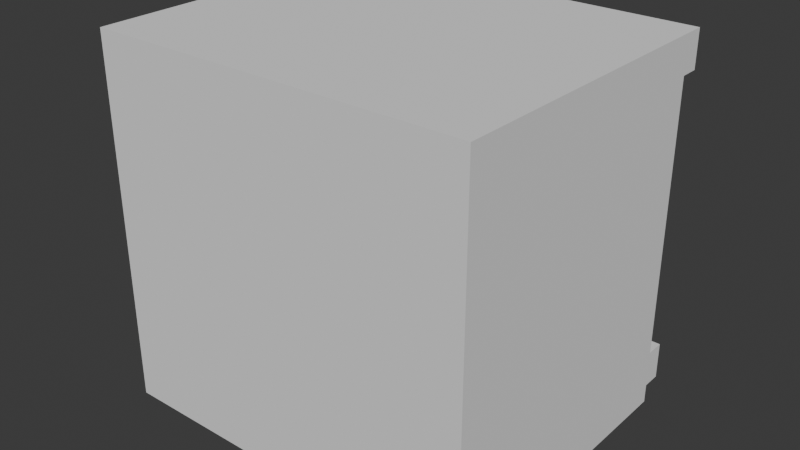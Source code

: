 # Source: bench.blend  (saved by Blender 5.2.45; exported with 4.5.12 LTS)
import bpy
from mathutils import Matrix  # noqa: F401  (used for matrix-valued properties, if any)

bpy.ops.wm.read_factory_settings(use_empty=True)
scene = bpy.context.scene
scene.name = 'Scene'

# ---- collections
col_collection = bpy.data.collections.new('Collection'); scene.collection.children.link(col_collection)

# ---- world
world_world = bpy.data.worlds.new('World'); scene.world = world_world
world_world.use_nodes = True; world_world.node_tree.nodes.clear()
_N = world_world.node_tree.nodes; _L = world_world.node_tree.links
n0 = _N.new('ShaderNodeOutputWorld'); n0.name = 'World Output'; n0.location = (200, 100)
n1 = _N.new('ShaderNodeBackground'); n1.name = 'Background'; n1.location = (-200, 100)
n1.inputs[0].default_value = (0.05088, 0.05088, 0.05088, 1.0)
_L.new(n1.outputs[0], n0.inputs[0])
n0.is_active_output = True
world_world.color = (0.05088, 0.05088, 0.05088)
world_world.sun_shadow_jitter_overblur = 0.0

# ---- meshes
me_cube_010 = bpy.data.meshes.new('Cube.010')
me_cube_010.from_pydata([(-0.008384, -0.5747, 0.08356), (-0.008384, -0.5747, 0.1003), (-0.008384, -0.5379, 0.08356), (-0.008384, -0.5287, 0.1003), (0.008384, -0.5747, 0.08356), (0.008384, -0.5747, 0.1003), (0.008384, -0.5379, 0.08356), (0.008384, -0.5287, 0.1003), (-0.008384, -0.5747, -0.08356), (-0.008384, -0.5747, -0.1003), (-0.008384, -0.5379, -0.08356), (-0.008384, -0.5287, -0.1003), (0.008384, -0.5747, -0.08356), (0.008384, -0.5747, -0.1003), (0.008384, -0.5379, -0.08356), (0.008384, -0.5287, -0.1003), (-0.2671, -0.5747, 0.08356), (-0.2671, -0.5747, 0.1003), (-0.2671, -0.5379, 0.08356), (-0.2671, -0.5287, 0.1003), (-0.2839, -0.5747, 0.08356), (-0.2839, -0.5747, 0.1003), (-0.2839, -0.5379, 0.08356), (-0.2839, -0.5287, 0.1003), (-0.2671, -0.5747, -0.08356), (-0.2671, -0.5747, -0.1003), (-0.2671, -0.5379, -0.08356), (-0.2671, -0.5287, -0.1003), (-0.2839, -0.5747, -0.08356), (-0.2839, -0.5747, -0.1003), (-0.2839, -0.5379, -0.08356), (-0.2839, -0.5287, -0.1003), (0.5395, -0.5747, 0.4163), (0.5395, -0.5747, -0.5061), (-0.1378, -0.5747, -0.5061), (-0.1378, -0.5747, 0.4163), (-0.9493, -1.846, -0.7877), (-0.9493, -1.846, 0.6979), (-0.9493, -0.4935, -0.7877), (-0.9493, -0.4935, 0.6979), (0.6738, -1.846, -0.7877), (0.6738, -1.846, 0.6979), (0.6738, -0.4935, -0.7877), (0.6738, -0.4935, 0.6979), (-0.9493, -1.846, -0.6296), (-0.9493, -1.846, 0.5398), (-0.9493, -0.4935, 0.5398), (-0.9493, -0.4935, -0.6296), (0.6738, -0.4935, 0.5398), (0.6738, -0.4935, -0.6296), (0.6738, -1.846, 0.5398), (0.6738, -1.846, -0.6296), (-0.9493, -0.4935, 0.5398), (-0.9493, -0.4935, -0.6296), (0.6738, -0.4935, 0.5398), (0.6738, -0.4935, -0.6296), (-0.9493, -0.4935, 0.5398), (-0.9493, -0.4935, -0.6296), (0.6738, -0.4935, 0.5398), (0.6738, -0.4935, -0.6296), (-0.9493, -0.5747, 0.5398), (-0.9493, -0.5747, -0.6296), (0.6738, -0.5747, 0.5398), (0.6738, -0.5747, -0.6296), (-0.9493, -1.846, -0.8679), (-0.9493, -1.846, -0.7877), (0.6738, -1.846, -0.7877), (0.6738, -1.846, -0.8679), (-0.9493, -0.5747, -0.7877), (-0.9493, -0.5747, -0.8679), (0.6738, -0.5747, -0.7877), (0.6738, -0.5747, -0.8679), (-0.8646, -0.5747, -0.5702), (-0.8646, -0.5747, 0.4804), (0.5891, -0.5747, 0.4804), (0.5891, -0.5747, -0.5702), (-0.815, -0.5747, -0.5061), (-0.815, -0.5747, 0.4163), (0.5395, -0.5747, 0.4163), (0.5395, -0.5747, -0.5061), (-0.2969, -0.5747, -0.2313), (-0.2969, -0.5747, -0.1588), (-0.253, -0.5747, -0.1588), (-0.253, -0.5747, -0.2313), (-0.2969, -0.5584, -0.1588), (-0.2969, -0.5584, -0.2313), (-0.253, -0.5584, -0.2313), (-0.253, -0.5584, -0.1588)], [(58, 62)], [(0, 1, 3, 2), (6, 7, 5, 4), (2, 6, 4, 0), (7, 3, 1, 5), (7, 3, 11, 15), (2, 3, 7, 6), (8, 10, 11, 9), (14, 12, 13, 15), (10, 8, 12, 14), (15, 13, 9, 11), (2, 6, 14, 10), (15, 11, 10, 14), (14, 6, 7, 15), (11, 3, 2, 10), (16, 18, 19, 17), (22, 20, 21, 23), (18, 16, 20, 22), (23, 21, 17, 19), (23, 31, 27, 19), (18, 22, 23, 19), (24, 25, 27, 26), (30, 31, 29, 28), (26, 30, 28, 24), (31, 27, 25, 29), (18, 26, 30, 22), (31, 30, 26, 27), (30, 31, 23, 22), (27, 26, 18, 19), (34, 35, 32, 33), (83, 80, 85, 86), (46, 39, 43, 48), (48, 43, 41, 50), (50, 41, 37, 45), (38, 42, 40, 36), (43, 39, 37, 41), (40, 51, 44, 36), (51, 50, 45, 44), (42, 49, 51, 40), (38, 47, 49, 42), (46, 48, 54, 52), (36, 44, 47, 38), (50, 62, 63, 51), (49, 47, 53, 55), (59, 57, 61, 63), (55, 53, 57, 59), (53, 47, 61, 57), (52, 54, 58, 56), (59, 63, 51, 55), (52, 56, 60, 46), (44, 45, 60, 61, 47), (45, 37, 39, 46, 60), (67, 66, 65, 64), (66, 70, 71, 67), (69, 68, 70, 71), (64, 65, 68, 69), (61, 60, 73, 72), (60, 62, 74, 73), (62, 63, 75, 74), (63, 61, 72, 75), (72, 73, 77, 76), (73, 74, 78, 77), (74, 75, 79, 78), (75, 72, 76, 79), (77, 35, 34, 76), (85, 84, 87, 86), (80, 81, 84, 85), (82, 83, 86, 87), (81, 82, 87, 84)])
_uv = me_cube_010.uv_layers.new(name='UVMap')
_uv.uv.foreach_set('vector', [0.375, 0.0, 0.625, 0.0, 0.625, 0.25, 0.375, 0.25, 0.375, 0.5, 0.625, 0.5, 0.625, 0.75, 0.375, 0.75, 0.125, 0.5, 0.375, 0.5, 0.375, 0.75, 0.125, 0.75, 0.625, 0.5, 0.875, 0.5, 0.875, 0.75, 0.625, 0.75, 0.625, 0.5, 0.875, 0.5, 0.875, 0.5, 0.625, 0.5, 0.375, 0.25, 0.875, 0.5, 0.625, 0.5, 0.375, 0.5, 0.375, 0.0, 0.375, 0.25, 0.625, 0.25, 0.625, 0.0, 0.375, 0.5, 0.375, 0.75, 0.625, 0.75, 0.625, 0.5, 0.125, 0.5, 0.125, 0.75, 0.375, 0.75, 0.375, 0.5, 0.625, 0.5, 0.625, 0.75, 0.875, 0.75, 0.875, 0.5, 0.125, 0.5, 0.375, 0.5, 0.375, 0.5, 0.125, 0.5, 0.625, 0.5, 0.625, 0.25, 0.125, 0.5, 0.375, 0.5, 0.0, 0.0, 0.0, 0.0, 0.0, 0.0, 0.0, 0.0, 0.0, 0.0, 0.0, 0.0, 0.0, 0.0, 0.0, 0.0, 0.375, 0.0, 0.375, 0.25, 0.625, 0.25, 0.625, 0.0, 0.375, 0.5, 0.375, 0.75, 0.625, 0.75, 0.625, 0.5, 0.125, 0.5, 0.125, 0.75, 0.375, 0.75, 0.375, 0.5, 0.625, 0.5, 0.625, 0.75, 0.875, 0.75, 0.875, 0.5, 0.625, 0.5, 0.625, 0.5, 0.875, 0.5, 0.875, 0.5, 0.375, 0.25, 0.375, 0.5, 0.625, 0.5, 0.875, 0.5, 0.375, 0.0, 0.625, 0.0, 0.625, 0.25, 0.375, 0.25, 0.375, 0.5, 0.625, 0.5, 0.625, 0.75, 0.375, 0.75, 0.125, 0.5, 0.375, 0.5, 0.375, 0.75, 0.125, 0.75, 0.625, 0.5, 0.875, 0.5, 0.875, 0.75, 0.625, 0.75, 0.125, 0.5, 0.125, 0.5, 0.375, 0.5, 0.375, 0.5, 0.625, 0.5, 0.375, 0.5, 0.125, 0.5, 0.625, 0.25, 0.0, 0.0, 0.0, 0.0, 0.0, 0.0, 0.0, 0.0, 0.0, 0.0, 0.0, 0.0, 0.0, 0.0, 0.0, 0.0, 0.4671, 0.375, 0.5329, 0.375, 0.5329, 0.4846, 0.4671, 0.4846, 0.4924, 0.3306, 0.4924, 0.3098, 0.4924, 0.3098, 0.4924, 0.3306, 0.5417, 0.25, 0.625, 0.25, 0.625, 0.5, 0.5417, 0.5, 0.5417, 0.5, 0.625, 0.5, 0.625, 0.75, 0.5417, 0.75, 0.5417, 0.75, 0.625, 0.75, 0.625, 1.0, 0.5417, 1.0, 0.125, 0.5, 0.375, 0.5, 0.375, 0.75, 0.125, 0.75, 0.625, 0.5, 0.875, 0.5, 0.875, 0.75, 0.625, 0.75, 0.375, 0.75, 0.4583, 0.75, 0.4583, 1.0, 0.375, 1.0, 0.4583, 0.75, 0.5417, 0.75, 0.5417, 1.0, 0.4583, 1.0, 0.375, 0.5, 0.4583, 0.5, 0.4583, 0.75, 0.375, 0.75, 0.375, 0.25, 0.4583, 0.25, 0.4583, 0.5, 0.375, 0.5, 0.5417, 0.25, 0.5417, 0.5, 0.5417, 0.5, 0.5417, 0.25, 0.375, 0.0, 0.4583, 0.0, 0.4583, 0.25, 0.375, 0.25, 0.5417, 0.75, 0.5417, 0.5, 0.4583, 0.5, 0.4583, 0.75, 0.4583, 0.5, 0.4583, 0.25, 0.4583, 0.25, 0.4583, 0.5, 0.4583, 0.5, 0.4583, 0.25, 0.4583, 0.25, 0.4583, 0.5, 0.4583, 0.5, 0.4583, 0.25, 0.4583, 0.25, 0.4583, 0.5, 0.0, 0.0, 0.0, 0.0, 0.0, 0.0, 0.0, 0.0, 0.5417, 0.25, 0.5417, 0.5, 0.5417, 0.5, 0.5417, 0.25, 0.4583, 0.5, 0.4583, 0.5, 0.4583, 0.75, 0.4583, 0.5, 0.5417, 0.25, 0.5417, 0.25, 0.0, 0.0, 0.5417, 0.25, 0.4583, 0.0, 0.5417, 1.0, 0.5417, 0.25, 0.0, 0.0, 0.4583, 0.25, 0.5417, 1.0, 0.875, 0.75, 0.625, 0.25, 0.5417, 0.25, 0.5417, 0.25, 0.4583, 0.75, 0.5417, 0.75, 0.5417, 1.0, 0.4583, 1.0, 0.5417, 0.75, 0.5417, 0.5, 0.4583, 0.5, 0.4583, 0.75, 0.4583, 0.25, 0.5417, 0.25, 0.5417, 0.5, 0.4583, 0.5, 0.4583, 1.0, 0.5417, 1.0, 0.5417, 0.25, 0.4583, 0.25, 0.4583, 0.25, 0.5417, 0.25, 0.5374, 0.2574, 0.4626, 0.2574, 0.5417, 0.25, 0.5417, 0.5, 0.5374, 0.4926, 0.5374, 0.2574, 0.5417, 0.5, 0.4583, 0.5, 0.4626, 0.4926, 0.5374, 0.4926, 0.4583, 0.5, 0.4583, 0.25, 0.4626, 0.2574, 0.4626, 0.4926, 0.4626, 0.2574, 0.5374, 0.2574, 0.5329, 0.2654, 0.4671, 0.2654, 0.5374, 0.2574, 0.5374, 0.4926, 0.5329, 0.4846, 0.5329, 0.2654, 0.5374, 0.4926, 0.4626, 0.4926, 0.4671, 0.4846, 0.5329, 0.4846, 0.4626, 0.4926, 0.4626, 0.2574, 0.4671, 0.2654, 0.4671, 0.4846, 0.5329, 0.2654, 0.5329, 0.375, 0.4671, 0.375, 0.4671, 0.2654, 0.4924, 0.3098, 0.5076, 0.3098, 0.5076, 0.3306, 0.4924, 0.3306, 0.4924, 0.3098, 0.5076, 0.3098, 0.5076, 0.3098, 0.4924, 0.3098, 0.5076, 0.3306, 0.4924, 0.3306, 0.4924, 0.3306, 0.5076, 0.3306, 0.5076, 0.3098, 0.5076, 0.3306, 0.5076, 0.3306, 0.5076, 0.3098])
me_cube_010.update()
me_cube_010.normals_split_custom_set([tuple(v) for v in zip(*[iter([-1.0, -2.1e-08, 0.0, -1.0, -2.1e-08, 0.0, -1.0, -2.1e-08, 0.0, -1.0, -2.1e-08, 0.0, 1.0, -2.1e-08, 0.0, 1.0, -2.1e-08, 0.0, 1.0, -2.1e-08, 0.0, 1.0, -2.1e-08, 0.0, 0.0, 4.057e-07, -1.0, 0.0, 4.057e-07, -1.0, 0.0, 4.057e-07, -1.0, 0.0, 4.057e-07, -1.0, 0.0, 3.246e-07, 1.0, 0.0, 3.246e-07, 1.0, 0.0, 3.246e-07, 1.0, 0.0, 3.246e-07, 1.0, 0.0, -1.0, 0.0, 0.0, -1.0, 0.0, 0.0, -1.0, 0.0, 0.0, -1.0, 0.0, -1.0, 2.229e-05, 4.252e-05, 2.306e-05, 1.0, 4.172e-06, -2.295e-05, 1.0, 4.143e-06, -2.306e-05, -1.0, 4.426e-05, -1.0, -1.23e-08, 0.0, -1.0, -1.23e-08, 0.0, -1.0, -1.23e-08, 0.0, -1.0, -1.23e-08, 0.0, 1.0, -1.23e-08, 0.0, 1.0, -1.23e-08, 0.0, 1.0, -1.23e-08, 0.0, 1.0, -1.23e-08, 0.0, 0.0, 4.057e-07, 1.0, 0.0, 4.057e-07, 1.0, 0.0, 4.057e-07, 1.0, 0.0, 4.057e-07, 1.0, 0.0, 3.246e-07, -1.0, 0.0, 3.246e-07, -1.0, 0.0, 3.246e-07, -1.0, 0.0, 3.246e-07, -1.0, 0.0, 1.0, 0.0, 0.0, 1.0, 0.0, 0.0, 1.0, 0.0, 0.0, 1.0, 0.0, -2.306e-05, 1.0, -4.172e-06, -1.0, -2.237e-05, 4.248e-05, 2.306e-05, -1.0, -4.426e-05, -2.295e-05, -1.0, -4.429e-05, -1.0, 0.0, 0.0, -1.0, 0.0, 0.0, -1.0, 0.0, 0.0, -1.0, 0.0, 0.0, 1.0, 0.0, 0.0, 1.0, 0.0, 0.0, 1.0, 0.0, 0.0, 1.0, 0.0, 0.0, 1.0, -3.033e-07, 0.0, 1.0, -3.033e-07, 0.0, 1.0, -3.033e-07, 0.0, 1.0, -3.033e-07, 0.0, -1.0, -7.294e-07, 0.0, -1.0, -7.294e-07, 0.0, -1.0, -7.294e-07, 0.0, -1.0, -7.294e-07, 0.0, 0.0, 2.029e-07, -1.0, 0.0, 2.029e-07, -1.0, 0.0, 2.029e-07, -1.0, 0.0, 2.029e-07, -1.0, 0.0, 3.246e-07, 1.0, 0.0, 3.246e-07, 1.0, 0.0, 3.246e-07, 1.0, 0.0, 3.246e-07, 1.0, 0.0, -1.0, 0.0, 0.0, -1.0, 0.0, 0.0, -1.0, 0.0, 0.0, -1.0, 0.0, 1.0, 2.239e-05, 4.22e-05, 2.295e-05, -1.0, 4.303e-05, 2.306e-05, 1.0, 4.977e-06, -2.295e-05, 1.0, 5.007e-06, 1.0, 0.0, 0.0, 1.0, 0.0, 0.0, 1.0, 0.0, 0.0, 1.0, 0.0, 0.0, -1.0, -6.721e-07, 0.0, -1.0, -6.721e-07, 0.0, -1.0, -6.721e-07, 0.0, -1.0, -6.721e-07, 0.0, 0.0, 2.029e-07, 1.0, 0.0, 2.029e-07, 1.0, 0.0, 2.029e-07, 1.0, 0.0, 2.029e-07, 1.0, 0.0, 3.246e-07, -1.0, 0.0, 3.246e-07, -1.0, 0.0, 3.246e-07, -1.0, 0.0, 3.246e-07, -1.0, 0.0, 1.0, 0.0, 0.0, 1.0, 0.0, 0.0, 1.0, 0.0, 0.0, 1.0, 0.0, 2.295e-05, 1.0, -5.007e-06, 2.306e-05, -1.0, -4.306e-05, -2.295e-05, -1.0, -4.303e-05, 1.0, -2.21e-05, 4.236e-05, 1.0, 0.0, 0.0, 1.0, 0.0, 0.0, 1.0, 0.0, 0.0, 1.0, 0.0, 0.0, -1.0, -1.378e-06, 0.0, -1.0, -1.378e-06, 0.0, -1.0, -1.378e-06, 0.0, -1.0, -1.378e-06, 0.0, 0.0, 1.0, 0.0, 0.0, 1.0, 0.0, 0.0, 1.0, 0.0, 0.0, 1.0, 0.0, 0.0, 0.0, -1.0, 0.0, 0.0, -1.0, 0.0, 0.0, -1.0, 0.0, 0.0, -1.0, 0.0, 1.0, 0.0, 0.0, 1.0, 0.0, 0.0, 1.0, 0.0, 0.0, 1.0, 0.0, 1.0, 0.0, 0.0, 1.0, 0.0, 0.0, 1.0, 0.0, 0.0, 1.0, 0.0, 0.0, 0.0, -1.0, 0.0, 0.0, -1.0, 0.0, 0.0, -1.0, 0.0, 0.0, -1.0, 0.0, 0.0, 0.0, -1.0, 0.0, 0.0, -1.0, 0.0, 0.0, -1.0, 0.0, 0.0, -1.0, 0.0, 0.0, 1.0, 0.0, 0.0, 1.0, 0.0, 0.0, 1.0, 0.0, 0.0, 1.0, 0.0, -1.0, 0.0, 0.0, -1.0, 0.0, 0.0, -1.0, 0.0, 0.0, -1.0, 0.0, 0.0, -1.0, 0.0, 0.0, -1.0, 0.0, 0.0, -1.0, 0.0, 0.0, -1.0, 0.0, 1.0, 0.0, 0.0, 1.0, 0.0, 0.0, 1.0, 0.0, 0.0, 1.0, 0.0, 0.0, 0.0, 1.0, 0.0, 0.0, 1.0, 0.0, 0.0, 1.0, 0.0, 0.0, 1.0, 0.0, 0.0, 0.0, 1.0, 0.0, 0.0, 1.0, 0.0, 0.0, 1.0, 0.0, 0.0, 1.0, -1.0, 0.0, 0.0, -1.0, 0.0, 0.0, -1.0, 0.0, 0.0, -1.0, 0.0, 0.0, -1.0, 0.0, 0.0, -1.0, 0.0, 0.0, -1.0, 0.0, 0.0, -1.0, 0.0, 0.0, 0.0, 0.0, 1.0, 0.0, 0.0, 1.0, 0.0, 0.0, 1.0, 0.0, 0.0, 1.0, 0.0, 0.0, 1.0, 0.0, 0.0, 1.0, 0.0, 0.0, 1.0, 0.0, 0.0, 1.0, 0.0, 0.0, 1.0, 0.0, 0.0, 1.0, 0.0, 0.0, 1.0, 0.0, 0.0, 1.0, 0.0, 0.0, 1.0, 0.0, 0.0, 1.0, 0.0, 0.0, 1.0, 0.0, 0.0, 1.0, 0.0, 0.0, 1.0, 0.0, 0.0, 1.0, 0.0, 0.0, 1.0, 0.0, 0.0, 1.0, 0.0, 0.0, 1.0, 0.0, 0.0, 1.0, 0.0, 0.0, 1.0, 0.0, 0.0, 1.0, 0.0, 0.0, 1.0, 0.0, 0.0, 1.0, 0.0, 0.0, 1.0, 0.0, 0.0, 1.0, -1.0, 8.019e-08, 0.0, -1.0, 8.019e-08, 0.0, -1.0, 8.019e-08, 0.0, -1.0, 8.019e-08, 0.0, -1.0, 8.019e-08, 0.0, -1.0, 0.0, 0.0, -1.0, 0.0, 0.0, -1.0, 0.0, 0.0, -1.0, 0.0, 0.0, -1.0, 0.0, 0.0, 0.0, -1.0, 0.0, 0.0, -1.0, 0.0, 0.0, -1.0, 0.0, 0.0, -1.0, 0.0, -1.0, 0.0, 0.0, -1.0, 0.0, 0.0, -1.0, 0.0, 0.0, -1.0, 0.0, 0.0, 0.0, 1.0, 0.0, 0.0, 1.0, 0.0, 0.0, 1.0, 0.0, 0.0, 1.0, 0.0, -1.0, 0.0, 0.0, -1.0, 0.0, 0.0, -1.0, 0.0, 0.0, -1.0, 0.0, 0.0, -7.033e-07, 1.0, 0.0, -7.033e-07, 1.0, 0.0, -7.033e-07, 1.0, 0.0, -7.033e-07, 1.0, 0.0, 0.0, 1.0, 6.524e-07, 0.0, 1.0, 6.524e-07, 0.0, 1.0, 6.524e-07, 0.0, 1.0, 6.524e-07, 7.033e-07, 1.0, 0.0, 7.033e-07, 1.0, 0.0, 7.033e-07, 1.0, 0.0, 7.033e-07, 1.0, 0.0, 0.0, 1.0, -6.524e-07, 0.0, 1.0, -6.524e-07, 0.0, 1.0, -6.524e-07, 0.0, 1.0, -6.524e-07, 0.0, 1.0, 0.0, 0.0, 1.0, 0.0, 0.0, 1.0, 0.0, 0.0, 1.0, 0.0, 0.0, 1.0, 6.619e-07, 0.0, 1.0, 6.619e-07, 0.0, 1.0, 6.619e-07, 0.0, 1.0, 6.619e-07, 0.0, 1.0, 0.0, 0.0, 1.0, 0.0, 0.0, 1.0, 0.0, 0.0, 1.0, 0.0, 0.0, 1.0, -6.619e-07, 0.0, 1.0, -6.619e-07, 0.0, 1.0, -6.619e-07, 0.0, 1.0, -6.619e-07, 0.0, 1.0, 0.0, 0.0, 1.0, 0.0, 0.0, 1.0, 0.0, 0.0, 1.0, 0.0, 0.0, 1.0, -3.852e-08, 0.0, 1.0, -3.852e-08, 0.0, 1.0, -3.852e-08, 0.0, 1.0, -3.852e-08, -1.0, 0.0, 0.0, -1.0, 0.0, 0.0, -1.0, 0.0, 0.0, -1.0, 0.0, 0.0, 1.0, 0.0, 4.114e-07, 1.0, 0.0, 4.114e-07, 1.0, 0.0, 4.114e-07, 1.0, 0.0, 4.114e-07, 0.0, 0.0, 1.0, 0.0, 0.0, 1.0, 0.0, 0.0, 1.0, 0.0, 0.0, 1.0])] * 3)])

# ---- objects
ob_bench = bpy.data.objects.new('bench', me_cube_010)

# ---- transforms, parenting, visibility, modifiers, constraints
ob_bench.location = (0.06447, 0.2123, -0.2929)

# ---- collection membership
col_collection.objects.link(ob_bench)

# ---- scene / render settings (as saved in the file)
scene.frame_start = 1; scene.frame_end = 250; scene.frame_set(1)
scene.render.engine = 'BLENDER_EEVEE_NEXT'
scene.render.bake_bias = 0.0
scene.render.bake_samples = 0
scene.render.compositor_device = 'GPU'
scene.eevee.use_volume_custom_range = False
scene.eevee.fast_gi_thickness_near = 0.1
scene.eevee.fast_gi_thickness_far = 0.0
scene.eevee.ray_tracing_options.screen_trace_thickness = 0.1
bpy.context.view_layer.update()

# ---- added for rendering (the .blend has no active camera and no usable light): camera, sun
cam_auto = bpy.data.cameras.new('AutoCamera')
cam_auto.lens = 50.0
cam_auto.sensor_width = 36.0
cam_auto.clip_end = 1000.0
ob_auto_camera = bpy.data.objects.new('AutoCamera', cam_auto)
scene.collection.objects.link(ob_auto_camera)
ob_auto_camera.location = (2.3598, -3.87712, 1.56864)
ob_auto_camera.rotation_euler = (1.09748, -7.21219e-08, 0.694738)
scene.camera = ob_auto_camera
light_auto_sun = bpy.data.lights.new('AutoSun', 'SUN')
light_auto_sun.energy = 3.0
light_auto_sun.angle = 0.0523599
ob_auto_sun = bpy.data.objects.new('AutoSun', light_auto_sun)
scene.collection.objects.link(ob_auto_sun)
ob_auto_sun.rotation_euler = (0.872665, 0.174533, 0.523599)
bpy.context.view_layer.update()
